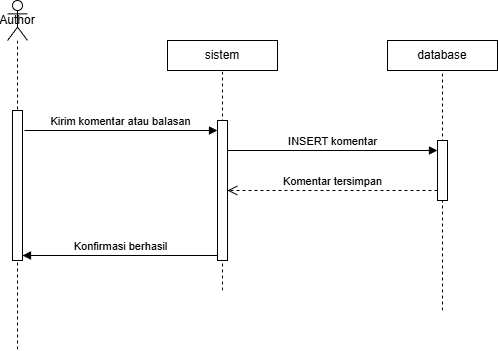

The diagram above was exported from draw.io. Its source (the exported page's mxGraphModel, read from the mxfile embedded in the PNG):
<mxGraphModel dx="830" dy="418" grid="1" gridSize="10" guides="1" tooltips="1" connect="1" arrows="1" fold="1" page="1" pageScale="1" pageWidth="850" pageHeight="1100" math="0" shadow="0">
  <root>
    <mxCell id="0" />
    <mxCell id="1" parent="0" />
    <mxCell id="xjEGZXDnhA_JR08ASeZQ-1" parent="1" style="shape=umlLifeline;perimeter=lifelinePerimeter;whiteSpace=wrap;html=1;container=1;dropTarget=0;collapsible=0;recursiveResize=0;outlineConnect=0;portConstraint=eastwest;newEdgeStyle={&quot;curved&quot;:0,&quot;rounded&quot;:0};participant=umlActor;" value="Author" vertex="1">
      <mxGeometry height="350" width="20" x="130" y="160" as="geometry" />
    </mxCell>
    <mxCell id="xjEGZXDnhA_JR08ASeZQ-2" parent="xjEGZXDnhA_JR08ASeZQ-1" style="html=1;points=[[0,0,0,0,5],[0,1,0,0,-5],[1,0,0,0,5],[1,1,0,0,-5]];perimeter=orthogonalPerimeter;outlineConnect=0;targetShapes=umlLifeline;portConstraint=eastwest;newEdgeStyle={&quot;curved&quot;:0,&quot;rounded&quot;:0};" value="" vertex="1">
      <mxGeometry height="150" width="10" x="5" y="110" as="geometry" />
    </mxCell>
    <mxCell id="xjEGZXDnhA_JR08ASeZQ-3" parent="1" style="html=1;whiteSpace=wrap;" value="sistem" vertex="1">
      <mxGeometry height="30" width="110" x="290" y="200" as="geometry" />
    </mxCell>
    <mxCell id="xjEGZXDnhA_JR08ASeZQ-4" parent="1" style="html=1;whiteSpace=wrap;" value="database" vertex="1">
      <mxGeometry height="30" width="110" x="510" y="200" as="geometry" />
    </mxCell>
    <mxCell id="xjEGZXDnhA_JR08ASeZQ-5" edge="1" parent="1" style="endArrow=none;dashed=1;html=1;rounded=0;entryX=0.5;entryY=1;entryDx=0;entryDy=0;" target="xjEGZXDnhA_JR08ASeZQ-3" value="">
      <mxGeometry height="50" relative="1" width="50" as="geometry">
        <mxPoint x="345" y="450" as="sourcePoint" />
        <mxPoint x="490" y="260" as="targetPoint" />
      </mxGeometry>
    </mxCell>
    <mxCell id="xjEGZXDnhA_JR08ASeZQ-6" edge="1" parent="1" style="html=1;verticalAlign=bottom;endArrow=block;curved=0;rounded=0;" target="xjEGZXDnhA_JR08ASeZQ-7" value="Kirim komentar atau balasan">
      <mxGeometry relative="1" width="80" as="geometry">
        <mxPoint x="147" y="290" as="sourcePoint" />
        <mxPoint x="227" y="290" as="targetPoint" />
      </mxGeometry>
    </mxCell>
    <mxCell id="xjEGZXDnhA_JR08ASeZQ-7" parent="1" style="html=1;points=[[0,0,0,0,5],[0,1,0,0,-5],[1,0,0,0,5],[1,1,0,0,-5]];perimeter=orthogonalPerimeter;outlineConnect=0;targetShapes=umlLifeline;portConstraint=eastwest;newEdgeStyle={&quot;curved&quot;:0,&quot;rounded&quot;:0};" value="" vertex="1">
      <mxGeometry height="140" width="10" x="340" y="280" as="geometry" />
    </mxCell>
    <mxCell id="xjEGZXDnhA_JR08ASeZQ-8" edge="1" parent="1" style="endArrow=none;dashed=1;html=1;rounded=0;entryX=0.5;entryY=1;entryDx=0;entryDy=0;" target="xjEGZXDnhA_JR08ASeZQ-4" value="">
      <mxGeometry height="50" relative="1" width="50" as="geometry">
        <mxPoint x="565" y="470" as="sourcePoint" />
        <mxPoint x="340" y="240" as="targetPoint" />
      </mxGeometry>
    </mxCell>
    <mxCell id="xjEGZXDnhA_JR08ASeZQ-9" edge="1" parent="1" style="html=1;verticalAlign=bottom;endArrow=block;curved=0;rounded=0;exitX=1;exitY=0.222;exitDx=0;exitDy=0;exitPerimeter=0;" value="INSERT komentar">
      <mxGeometry relative="1" width="80" as="geometry">
        <mxPoint x="350" y="309.9999999999999" as="sourcePoint" />
        <mxPoint x="560" y="309.9999999999999" as="targetPoint" />
      </mxGeometry>
    </mxCell>
    <mxCell id="xjEGZXDnhA_JR08ASeZQ-10" parent="1" style="html=1;points=[[0,0,0,0,5],[0,1,0,0,-5],[1,0,0,0,5],[1,1,0,0,-5]];perimeter=orthogonalPerimeter;outlineConnect=0;targetShapes=umlLifeline;portConstraint=eastwest;newEdgeStyle={&quot;curved&quot;:0,&quot;rounded&quot;:0};" value="" vertex="1">
      <mxGeometry height="60" width="10" x="560" y="300" as="geometry" />
    </mxCell>
    <mxCell id="xjEGZXDnhA_JR08ASeZQ-11" edge="1" parent="1" source="xjEGZXDnhA_JR08ASeZQ-10" style="html=1;verticalAlign=bottom;endArrow=open;dashed=1;endSize=8;curved=0;rounded=0;" value="Komentar tersimpan">
      <mxGeometry relative="1" as="geometry">
        <mxPoint x="430" y="350" as="sourcePoint" />
        <mxPoint x="350" y="350" as="targetPoint" />
      </mxGeometry>
    </mxCell>
    <mxCell id="xjEGZXDnhA_JR08ASeZQ-12" edge="1" parent="1" source="xjEGZXDnhA_JR08ASeZQ-7" style="html=1;verticalAlign=bottom;endArrow=block;curved=0;rounded=0;exitX=0;exitY=1;exitDx=0;exitDy=-5;exitPerimeter=0;" value="&lt;div&gt;Konfirmasi berhasil&lt;/div&gt;">
      <mxGeometry relative="1" width="80" as="geometry">
        <mxPoint x="325" y="415" as="sourcePoint" />
        <mxPoint x="145" y="415" as="targetPoint" />
      </mxGeometry>
    </mxCell>
  </root>
</mxGraphModel>